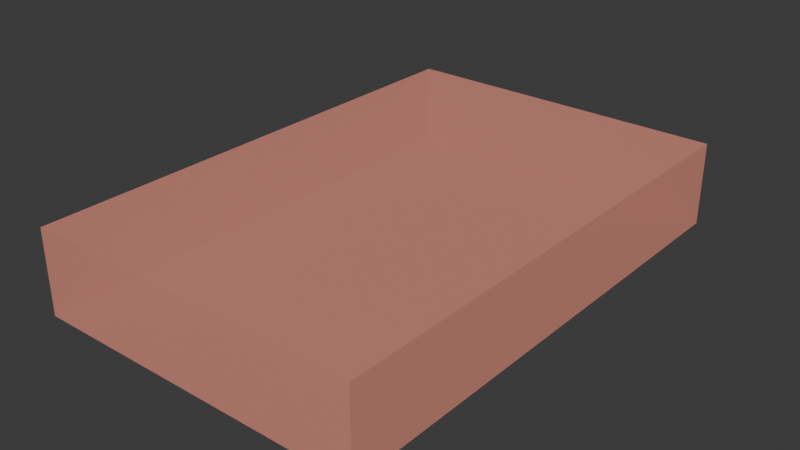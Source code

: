 # Source: blend.blend  (saved by Blender 5.1.30; exported with 4.5.12 LTS)
import bpy
from mathutils import Matrix  # noqa: F401  (used for matrix-valued properties, if any)

bpy.ops.wm.read_factory_settings(use_empty=True)
scene = bpy.context.scene
scene.name = 'Scene'

# ---- materials (node trees are filled in below, after node groups)
mat_material = bpy.data.materials.new('Material')
mat_material.alpha_threshold = 0.0
mat_material.use_backface_culling_lightprobe_volume = False
mat_material.roughness = 0.5
mat_material.line_color = (0.0, 0.0, 0.0, 1.0)

# ---- material node trees
mat_material.use_nodes = True; mat_material.node_tree.nodes.clear()
_N = mat_material.node_tree.nodes; _L = mat_material.node_tree.links
n0 = _N.new('ShaderNodeOutputMaterial'); n0.name = 'Material Output'; n0.location = (200, 100)
n1 = _N.new('ShaderNodeBsdfPrincipled'); n1.name = 'Principled BSDF'; n1.location = (-200, 100)
n1.inputs[0].default_value = (1.0, 0.3976, 0.2994, 1.0)
n1.inputs[4].default_value = 0.5
_L.new(n1.outputs[0], n0.inputs[0])
n0.is_active_output = True

# ---- world
world_world = bpy.data.worlds.new('World'); scene.world = world_world
world_world.use_nodes = True; world_world.node_tree.nodes.clear()
_N = world_world.node_tree.nodes; _L = world_world.node_tree.links
n0 = _N.new('ShaderNodeOutputWorld'); n0.name = 'World Output'; n0.location = (200, 100)
n1 = _N.new('ShaderNodeBackground'); n1.name = 'Background'; n1.location = (-200, 100)
n1.inputs[0].default_value = (0.05088, 0.05088, 0.05088, 1.0)
_L.new(n1.outputs[0], n0.inputs[0])
n0.is_active_output = True
world_world.color = (0.05088, 0.05088, 0.05088)
world_world.sun_shadow_jitter_overblur = 0.0

# ---- meshes
me_cube = bpy.data.meshes.new('Cube')
me_cube.from_pydata([(1.0, 1.0, 1.0), (1.0, 1.0, -1.0), (1.0, -1.0, 1.0), (1.0, -1.0, -1.0), (-1.0, 1.0, 1.0), (-1.0, 1.0, -1.0), (-1.0, -1.0, 1.0), (-1.0, -1.0, -1.0)], [], [(0, 4, 6, 2), (3, 2, 6, 7), (7, 6, 4, 5), (5, 1, 3, 7), (1, 0, 2, 3), (5, 4, 0, 1)])
_uv = me_cube.uv_layers.new(name='UVMap')
_uv.uv.foreach_set('vector', [0.625, 0.5, 0.875, 0.5, 0.875, 0.75, 0.625, 0.75, 0.375, 0.75, 0.625, 0.75, 0.625, 1.0, 0.375, 1.0, 0.375, 0.0, 0.625, 0.0, 0.625, 0.25, 0.375, 0.25, 0.125, 0.5, 0.375, 0.5, 0.375, 0.75, 0.125, 0.75, 0.375, 0.5, 0.625, 0.5, 0.625, 0.75, 0.375, 0.75, 0.375, 0.25, 0.625, 0.25, 0.625, 0.5, 0.375, 0.5])
me_cube.materials.append(mat_material)
me_cube.use_mirror_vertex_groups = False
me_cube.update()

# ---- objects
ob_cube = bpy.data.objects.new('Cube', me_cube)

# ---- transforms, parenting, visibility, modifiers, constraints
ob_cube.location = (0.0, 0.0, 0.0)
ob_cube.scale = (1.0, 1.5, 0.25)
ob_cube.delta_scale = (0.5, 0.5, 0.5)
ob_cube.lock_rotations_4d = False
ob_cube.empty_display_type = 'ARROWS'
ob_cube.lineart.crease_threshold = 0.0

# ---- collection membership
scene.collection.objects.link(ob_cube)

# ---- scene / render settings (as saved in the file)
scene.frame_start = 1; scene.frame_end = 250; scene.frame_set(1)
scene.render.engine = 'BLENDER_EEVEE_NEXT'
scene.render.bake_bias = 0.0
scene.render.bake_samples = 0
scene.cycles.sampling_pattern = 'TABULATED_SOBOL'
scene.eevee.use_volume_custom_range = False
bpy.context.view_layer.update()

# ---- added for rendering (the .blend has no active camera and no usable light): camera, sun
cam_auto = bpy.data.cameras.new('AutoCamera')
cam_auto.lens = 50.0
cam_auto.sensor_width = 36.0
cam_auto.clip_end = 1000.0
ob_auto_camera = bpy.data.objects.new('AutoCamera', cam_auto)
scene.collection.objects.link(ob_auto_camera)
ob_auto_camera.location = (1.68393, -2.02072, 1.34715)
ob_auto_camera.rotation_euler = (1.09748, -7.21219e-08, 0.694738)
scene.camera = ob_auto_camera
light_auto_sun = bpy.data.lights.new('AutoSun', 'SUN')
light_auto_sun.energy = 3.0
light_auto_sun.angle = 0.0523599
ob_auto_sun = bpy.data.objects.new('AutoSun', light_auto_sun)
scene.collection.objects.link(ob_auto_sun)
ob_auto_sun.rotation_euler = (0.872665, 0.174533, 0.523599)
bpy.context.view_layer.update()
